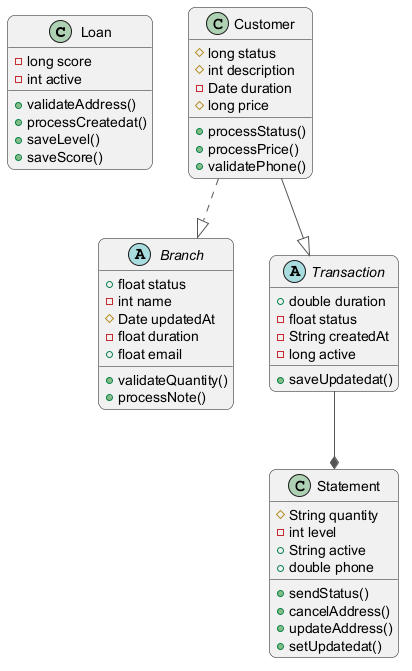

The diagram above was rendered by PlantUML. Its source (embedded in the PNG):
@startuml
skinparam backgroundColor #FFFFFF
skinparam roundCorner 15
skinparam ArrowColor #555555
class Loan {
  -long score
  -int active
  +validateAddress()
  +processCreatedat()
  +saveLevel()
  +saveScore()
}
class Statement {
  #String quantity
  -int level
  +String active
  +double phone
  +sendStatus()
  +cancelAddress()
  +updateAddress()
  +setUpdatedat()
}
abstract class Branch {
  +float status
  -int name
  #Date updatedAt
  -float duration
  +float email
  +validateQuantity()
  +processNote()
}
class Customer {
  #long status
  #int description
  -Date duration
  #long price
  +processStatus()
  +processPrice()
  +validatePhone()
}
abstract class Transaction {
  +double duration
  -float status
  -String createdAt
  -long active
  +saveUpdatedat()
}
Customer --|> Transaction
Transaction --* Statement
Customer ..|> Branch
@enduml